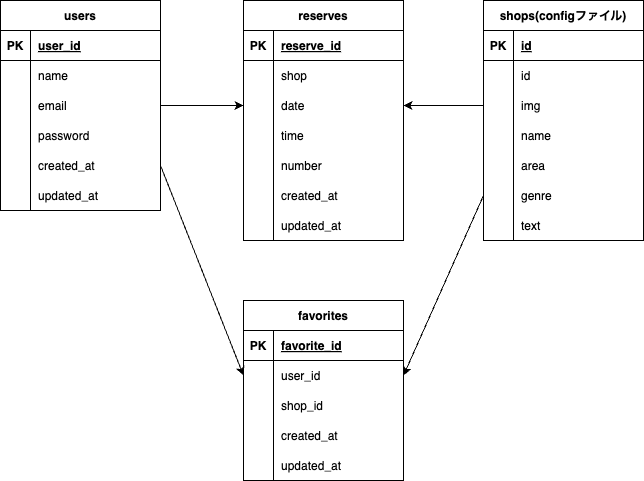

The diagram above was exported from draw.io. Its source (the exported page's mxGraphModel, read from the mxfile embedded in the PNG):
<mxGraphModel dx="525" dy="268" grid="1" gridSize="10" guides="1" tooltips="1" connect="1" arrows="1" fold="1" page="1" pageScale="1" pageWidth="827" pageHeight="1169" math="0" shadow="0">
  <root>
    <mxCell id="0" />
    <mxCell id="1" parent="0" />
    <mxCell id="2" value="users" style="shape=table;startSize=30;container=1;collapsible=1;childLayout=tableLayout;fixedRows=1;rowLines=0;fontStyle=1;align=center;resizeLast=1;" parent="1" vertex="1">
      <mxGeometry x="117" y="60" width="160" height="210" as="geometry" />
    </mxCell>
    <mxCell id="3" value="" style="shape=tableRow;horizontal=0;startSize=0;swimlaneHead=0;swimlaneBody=0;fillColor=none;collapsible=0;dropTarget=0;points=[[0,0.5],[1,0.5]];portConstraint=eastwest;top=0;left=0;right=0;bottom=1;" parent="2" vertex="1">
      <mxGeometry y="30" width="160" height="30" as="geometry" />
    </mxCell>
    <mxCell id="4" value="PK" style="shape=partialRectangle;connectable=0;fillColor=none;top=0;left=0;bottom=0;right=0;fontStyle=1;overflow=hidden;" parent="3" vertex="1">
      <mxGeometry width="30" height="30" as="geometry">
        <mxRectangle width="30" height="30" as="alternateBounds" />
      </mxGeometry>
    </mxCell>
    <mxCell id="5" value="user_id" style="shape=partialRectangle;connectable=0;fillColor=none;top=0;left=0;bottom=0;right=0;align=left;spacingLeft=6;fontStyle=5;overflow=hidden;" parent="3" vertex="1">
      <mxGeometry x="30" width="130" height="30" as="geometry">
        <mxRectangle width="130" height="30" as="alternateBounds" />
      </mxGeometry>
    </mxCell>
    <mxCell id="6" value="" style="shape=tableRow;horizontal=0;startSize=0;swimlaneHead=0;swimlaneBody=0;fillColor=none;collapsible=0;dropTarget=0;points=[[0,0.5],[1,0.5]];portConstraint=eastwest;top=0;left=0;right=0;bottom=0;" parent="2" vertex="1">
      <mxGeometry y="60" width="160" height="30" as="geometry" />
    </mxCell>
    <mxCell id="7" value="" style="shape=partialRectangle;connectable=0;fillColor=none;top=0;left=0;bottom=0;right=0;editable=1;overflow=hidden;" parent="6" vertex="1">
      <mxGeometry width="30" height="30" as="geometry">
        <mxRectangle width="30" height="30" as="alternateBounds" />
      </mxGeometry>
    </mxCell>
    <mxCell id="8" value="name" style="shape=partialRectangle;connectable=0;fillColor=none;top=0;left=0;bottom=0;right=0;align=left;spacingLeft=6;overflow=hidden;" parent="6" vertex="1">
      <mxGeometry x="30" width="130" height="30" as="geometry">
        <mxRectangle width="130" height="30" as="alternateBounds" />
      </mxGeometry>
    </mxCell>
    <mxCell id="9" value="" style="shape=tableRow;horizontal=0;startSize=0;swimlaneHead=0;swimlaneBody=0;fillColor=none;collapsible=0;dropTarget=0;points=[[0,0.5],[1,0.5]];portConstraint=eastwest;top=0;left=0;right=0;bottom=0;" parent="2" vertex="1">
      <mxGeometry y="90" width="160" height="30" as="geometry" />
    </mxCell>
    <mxCell id="10" value="" style="shape=partialRectangle;connectable=0;fillColor=none;top=0;left=0;bottom=0;right=0;editable=1;overflow=hidden;" parent="9" vertex="1">
      <mxGeometry width="30" height="30" as="geometry">
        <mxRectangle width="30" height="30" as="alternateBounds" />
      </mxGeometry>
    </mxCell>
    <mxCell id="11" value="email" style="shape=partialRectangle;connectable=0;fillColor=none;top=0;left=0;bottom=0;right=0;align=left;spacingLeft=6;overflow=hidden;" parent="9" vertex="1">
      <mxGeometry x="30" width="130" height="30" as="geometry">
        <mxRectangle width="130" height="30" as="alternateBounds" />
      </mxGeometry>
    </mxCell>
    <mxCell id="12" value="" style="shape=tableRow;horizontal=0;startSize=0;swimlaneHead=0;swimlaneBody=0;fillColor=none;collapsible=0;dropTarget=0;points=[[0,0.5],[1,0.5]];portConstraint=eastwest;top=0;left=0;right=0;bottom=0;" parent="2" vertex="1">
      <mxGeometry y="120" width="160" height="30" as="geometry" />
    </mxCell>
    <mxCell id="13" value="" style="shape=partialRectangle;connectable=0;fillColor=none;top=0;left=0;bottom=0;right=0;editable=1;overflow=hidden;" parent="12" vertex="1">
      <mxGeometry width="30" height="30" as="geometry">
        <mxRectangle width="30" height="30" as="alternateBounds" />
      </mxGeometry>
    </mxCell>
    <mxCell id="14" value="password" style="shape=partialRectangle;connectable=0;fillColor=none;top=0;left=0;bottom=0;right=0;align=left;spacingLeft=6;overflow=hidden;" parent="12" vertex="1">
      <mxGeometry x="30" width="130" height="30" as="geometry">
        <mxRectangle width="130" height="30" as="alternateBounds" />
      </mxGeometry>
    </mxCell>
    <mxCell id="18" value="" style="shape=tableRow;horizontal=0;startSize=0;swimlaneHead=0;swimlaneBody=0;fillColor=none;collapsible=0;dropTarget=0;points=[[0,0.5],[1,0.5]];portConstraint=eastwest;top=0;left=0;right=0;bottom=0;" parent="2" vertex="1">
      <mxGeometry y="150" width="160" height="30" as="geometry" />
    </mxCell>
    <mxCell id="19" value="" style="shape=partialRectangle;connectable=0;fillColor=none;top=0;left=0;bottom=0;right=0;editable=1;overflow=hidden;" parent="18" vertex="1">
      <mxGeometry width="30" height="30" as="geometry">
        <mxRectangle width="30" height="30" as="alternateBounds" />
      </mxGeometry>
    </mxCell>
    <mxCell id="20" value="created_at" style="shape=partialRectangle;connectable=0;fillColor=none;top=0;left=0;bottom=0;right=0;align=left;spacingLeft=6;overflow=hidden;" parent="18" vertex="1">
      <mxGeometry x="30" width="130" height="30" as="geometry">
        <mxRectangle width="130" height="30" as="alternateBounds" />
      </mxGeometry>
    </mxCell>
    <mxCell id="15" value="" style="shape=tableRow;horizontal=0;startSize=0;swimlaneHead=0;swimlaneBody=0;fillColor=none;collapsible=0;dropTarget=0;points=[[0,0.5],[1,0.5]];portConstraint=eastwest;top=0;left=0;right=0;bottom=0;" parent="2" vertex="1">
      <mxGeometry y="180" width="160" height="30" as="geometry" />
    </mxCell>
    <mxCell id="16" value="" style="shape=partialRectangle;connectable=0;fillColor=none;top=0;left=0;bottom=0;right=0;editable=1;overflow=hidden;" parent="15" vertex="1">
      <mxGeometry width="30" height="30" as="geometry">
        <mxRectangle width="30" height="30" as="alternateBounds" />
      </mxGeometry>
    </mxCell>
    <mxCell id="17" value="updated_at" style="shape=partialRectangle;connectable=0;fillColor=none;top=0;left=0;bottom=0;right=0;align=left;spacingLeft=6;overflow=hidden;" parent="15" vertex="1">
      <mxGeometry x="30" width="130" height="30" as="geometry">
        <mxRectangle width="130" height="30" as="alternateBounds" />
      </mxGeometry>
    </mxCell>
    <mxCell id="21" value="reserves" style="shape=table;startSize=30;container=1;collapsible=1;childLayout=tableLayout;fixedRows=1;rowLines=0;fontStyle=1;align=center;resizeLast=1;" parent="1" vertex="1">
      <mxGeometry x="360" y="60" width="160" height="240" as="geometry" />
    </mxCell>
    <mxCell id="22" value="" style="shape=tableRow;horizontal=0;startSize=0;swimlaneHead=0;swimlaneBody=0;fillColor=none;collapsible=0;dropTarget=0;points=[[0,0.5],[1,0.5]];portConstraint=eastwest;top=0;left=0;right=0;bottom=1;" parent="21" vertex="1">
      <mxGeometry y="30" width="160" height="30" as="geometry" />
    </mxCell>
    <mxCell id="23" value="PK" style="shape=partialRectangle;connectable=0;fillColor=none;top=0;left=0;bottom=0;right=0;fontStyle=1;overflow=hidden;" parent="22" vertex="1">
      <mxGeometry width="30" height="30" as="geometry">
        <mxRectangle width="30" height="30" as="alternateBounds" />
      </mxGeometry>
    </mxCell>
    <mxCell id="24" value="reserve_id" style="shape=partialRectangle;connectable=0;fillColor=none;top=0;left=0;bottom=0;right=0;align=left;spacingLeft=6;fontStyle=5;overflow=hidden;" parent="22" vertex="1">
      <mxGeometry x="30" width="130" height="30" as="geometry">
        <mxRectangle width="130" height="30" as="alternateBounds" />
      </mxGeometry>
    </mxCell>
    <mxCell id="40" value="" style="shape=tableRow;horizontal=0;startSize=0;swimlaneHead=0;swimlaneBody=0;fillColor=none;collapsible=0;dropTarget=0;points=[[0,0.5],[1,0.5]];portConstraint=eastwest;top=0;left=0;right=0;bottom=0;" parent="21" vertex="1">
      <mxGeometry y="60" width="160" height="30" as="geometry" />
    </mxCell>
    <mxCell id="41" value="" style="shape=partialRectangle;connectable=0;fillColor=none;top=0;left=0;bottom=0;right=0;editable=1;overflow=hidden;" parent="40" vertex="1">
      <mxGeometry width="30" height="30" as="geometry">
        <mxRectangle width="30" height="30" as="alternateBounds" />
      </mxGeometry>
    </mxCell>
    <mxCell id="42" value="shop" style="shape=partialRectangle;connectable=0;fillColor=none;top=0;left=0;bottom=0;right=0;align=left;spacingLeft=6;overflow=hidden;" parent="40" vertex="1">
      <mxGeometry x="30" width="130" height="30" as="geometry">
        <mxRectangle width="130" height="30" as="alternateBounds" />
      </mxGeometry>
    </mxCell>
    <mxCell id="25" value="" style="shape=tableRow;horizontal=0;startSize=0;swimlaneHead=0;swimlaneBody=0;fillColor=none;collapsible=0;dropTarget=0;points=[[0,0.5],[1,0.5]];portConstraint=eastwest;top=0;left=0;right=0;bottom=0;" parent="21" vertex="1">
      <mxGeometry y="90" width="160" height="30" as="geometry" />
    </mxCell>
    <mxCell id="26" value="" style="shape=partialRectangle;connectable=0;fillColor=none;top=0;left=0;bottom=0;right=0;editable=1;overflow=hidden;" parent="25" vertex="1">
      <mxGeometry width="30" height="30" as="geometry">
        <mxRectangle width="30" height="30" as="alternateBounds" />
      </mxGeometry>
    </mxCell>
    <mxCell id="27" value="date" style="shape=partialRectangle;connectable=0;fillColor=none;top=0;left=0;bottom=0;right=0;align=left;spacingLeft=6;overflow=hidden;" parent="25" vertex="1">
      <mxGeometry x="30" width="130" height="30" as="geometry">
        <mxRectangle width="130" height="30" as="alternateBounds" />
      </mxGeometry>
    </mxCell>
    <mxCell id="28" value="" style="shape=tableRow;horizontal=0;startSize=0;swimlaneHead=0;swimlaneBody=0;fillColor=none;collapsible=0;dropTarget=0;points=[[0,0.5],[1,0.5]];portConstraint=eastwest;top=0;left=0;right=0;bottom=0;" parent="21" vertex="1">
      <mxGeometry y="120" width="160" height="30" as="geometry" />
    </mxCell>
    <mxCell id="29" value="" style="shape=partialRectangle;connectable=0;fillColor=none;top=0;left=0;bottom=0;right=0;editable=1;overflow=hidden;" parent="28" vertex="1">
      <mxGeometry width="30" height="30" as="geometry">
        <mxRectangle width="30" height="30" as="alternateBounds" />
      </mxGeometry>
    </mxCell>
    <mxCell id="30" value="time" style="shape=partialRectangle;connectable=0;fillColor=none;top=0;left=0;bottom=0;right=0;align=left;spacingLeft=6;overflow=hidden;" parent="28" vertex="1">
      <mxGeometry x="30" width="130" height="30" as="geometry">
        <mxRectangle width="130" height="30" as="alternateBounds" />
      </mxGeometry>
    </mxCell>
    <mxCell id="31" value="" style="shape=tableRow;horizontal=0;startSize=0;swimlaneHead=0;swimlaneBody=0;fillColor=none;collapsible=0;dropTarget=0;points=[[0,0.5],[1,0.5]];portConstraint=eastwest;top=0;left=0;right=0;bottom=0;" parent="21" vertex="1">
      <mxGeometry y="150" width="160" height="30" as="geometry" />
    </mxCell>
    <mxCell id="32" value="" style="shape=partialRectangle;connectable=0;fillColor=none;top=0;left=0;bottom=0;right=0;editable=1;overflow=hidden;" parent="31" vertex="1">
      <mxGeometry width="30" height="30" as="geometry">
        <mxRectangle width="30" height="30" as="alternateBounds" />
      </mxGeometry>
    </mxCell>
    <mxCell id="33" value="number" style="shape=partialRectangle;connectable=0;fillColor=none;top=0;left=0;bottom=0;right=0;align=left;spacingLeft=6;overflow=hidden;" parent="31" vertex="1">
      <mxGeometry x="30" width="130" height="30" as="geometry">
        <mxRectangle width="130" height="30" as="alternateBounds" />
      </mxGeometry>
    </mxCell>
    <mxCell id="37" value="" style="shape=tableRow;horizontal=0;startSize=0;swimlaneHead=0;swimlaneBody=0;fillColor=none;collapsible=0;dropTarget=0;points=[[0,0.5],[1,0.5]];portConstraint=eastwest;top=0;left=0;right=0;bottom=0;" parent="21" vertex="1">
      <mxGeometry y="180" width="160" height="30" as="geometry" />
    </mxCell>
    <mxCell id="38" value="" style="shape=partialRectangle;connectable=0;fillColor=none;top=0;left=0;bottom=0;right=0;editable=1;overflow=hidden;" parent="37" vertex="1">
      <mxGeometry width="30" height="30" as="geometry">
        <mxRectangle width="30" height="30" as="alternateBounds" />
      </mxGeometry>
    </mxCell>
    <mxCell id="39" value="created_at" style="shape=partialRectangle;connectable=0;fillColor=none;top=0;left=0;bottom=0;right=0;align=left;spacingLeft=6;overflow=hidden;" parent="37" vertex="1">
      <mxGeometry x="30" width="130" height="30" as="geometry">
        <mxRectangle width="130" height="30" as="alternateBounds" />
      </mxGeometry>
    </mxCell>
    <mxCell id="34" value="" style="shape=tableRow;horizontal=0;startSize=0;swimlaneHead=0;swimlaneBody=0;fillColor=none;collapsible=0;dropTarget=0;points=[[0,0.5],[1,0.5]];portConstraint=eastwest;top=0;left=0;right=0;bottom=0;" parent="21" vertex="1">
      <mxGeometry y="210" width="160" height="30" as="geometry" />
    </mxCell>
    <mxCell id="35" value="" style="shape=partialRectangle;connectable=0;fillColor=none;top=0;left=0;bottom=0;right=0;editable=1;overflow=hidden;" parent="34" vertex="1">
      <mxGeometry width="30" height="30" as="geometry">
        <mxRectangle width="30" height="30" as="alternateBounds" />
      </mxGeometry>
    </mxCell>
    <mxCell id="36" value="updated_at" style="shape=partialRectangle;connectable=0;fillColor=none;top=0;left=0;bottom=0;right=0;align=left;spacingLeft=6;overflow=hidden;" parent="34" vertex="1">
      <mxGeometry x="30" width="130" height="30" as="geometry">
        <mxRectangle width="130" height="30" as="alternateBounds" />
      </mxGeometry>
    </mxCell>
    <mxCell id="43" value="favorites" style="shape=table;startSize=30;container=1;collapsible=1;childLayout=tableLayout;fixedRows=1;rowLines=0;fontStyle=1;align=center;resizeLast=1;" parent="1" vertex="1">
      <mxGeometry x="360" y="360" width="160" height="180" as="geometry" />
    </mxCell>
    <mxCell id="44" value="" style="shape=tableRow;horizontal=0;startSize=0;swimlaneHead=0;swimlaneBody=0;fillColor=none;collapsible=0;dropTarget=0;points=[[0,0.5],[1,0.5]];portConstraint=eastwest;top=0;left=0;right=0;bottom=1;" parent="43" vertex="1">
      <mxGeometry y="30" width="160" height="30" as="geometry" />
    </mxCell>
    <mxCell id="45" value="PK" style="shape=partialRectangle;connectable=0;fillColor=none;top=0;left=0;bottom=0;right=0;fontStyle=1;overflow=hidden;" parent="44" vertex="1">
      <mxGeometry width="30" height="30" as="geometry">
        <mxRectangle width="30" height="30" as="alternateBounds" />
      </mxGeometry>
    </mxCell>
    <mxCell id="46" value="favorite_id" style="shape=partialRectangle;connectable=0;fillColor=none;top=0;left=0;bottom=0;right=0;align=left;spacingLeft=6;fontStyle=5;overflow=hidden;" parent="44" vertex="1">
      <mxGeometry x="30" width="130" height="30" as="geometry">
        <mxRectangle width="130" height="30" as="alternateBounds" />
      </mxGeometry>
    </mxCell>
    <mxCell id="47" value="" style="shape=tableRow;horizontal=0;startSize=0;swimlaneHead=0;swimlaneBody=0;fillColor=none;collapsible=0;dropTarget=0;points=[[0,0.5],[1,0.5]];portConstraint=eastwest;top=0;left=0;right=0;bottom=0;" parent="43" vertex="1">
      <mxGeometry y="60" width="160" height="30" as="geometry" />
    </mxCell>
    <mxCell id="48" value="" style="shape=partialRectangle;connectable=0;fillColor=none;top=0;left=0;bottom=0;right=0;editable=1;overflow=hidden;" parent="47" vertex="1">
      <mxGeometry width="30" height="30" as="geometry">
        <mxRectangle width="30" height="30" as="alternateBounds" />
      </mxGeometry>
    </mxCell>
    <mxCell id="49" value="user_id" style="shape=partialRectangle;connectable=0;fillColor=none;top=0;left=0;bottom=0;right=0;align=left;spacingLeft=6;overflow=hidden;" parent="47" vertex="1">
      <mxGeometry x="30" width="130" height="30" as="geometry">
        <mxRectangle width="130" height="30" as="alternateBounds" />
      </mxGeometry>
    </mxCell>
    <mxCell id="50" value="" style="shape=tableRow;horizontal=0;startSize=0;swimlaneHead=0;swimlaneBody=0;fillColor=none;collapsible=0;dropTarget=0;points=[[0,0.5],[1,0.5]];portConstraint=eastwest;top=0;left=0;right=0;bottom=0;" parent="43" vertex="1">
      <mxGeometry y="90" width="160" height="30" as="geometry" />
    </mxCell>
    <mxCell id="51" value="" style="shape=partialRectangle;connectable=0;fillColor=none;top=0;left=0;bottom=0;right=0;editable=1;overflow=hidden;" parent="50" vertex="1">
      <mxGeometry width="30" height="30" as="geometry">
        <mxRectangle width="30" height="30" as="alternateBounds" />
      </mxGeometry>
    </mxCell>
    <mxCell id="52" value="shop_id" style="shape=partialRectangle;connectable=0;fillColor=none;top=0;left=0;bottom=0;right=0;align=left;spacingLeft=6;overflow=hidden;" parent="50" vertex="1">
      <mxGeometry x="30" width="130" height="30" as="geometry">
        <mxRectangle width="130" height="30" as="alternateBounds" />
      </mxGeometry>
    </mxCell>
    <mxCell id="53" value="" style="shape=tableRow;horizontal=0;startSize=0;swimlaneHead=0;swimlaneBody=0;fillColor=none;collapsible=0;dropTarget=0;points=[[0,0.5],[1,0.5]];portConstraint=eastwest;top=0;left=0;right=0;bottom=0;" parent="43" vertex="1">
      <mxGeometry y="120" width="160" height="30" as="geometry" />
    </mxCell>
    <mxCell id="54" value="" style="shape=partialRectangle;connectable=0;fillColor=none;top=0;left=0;bottom=0;right=0;editable=1;overflow=hidden;" parent="53" vertex="1">
      <mxGeometry width="30" height="30" as="geometry">
        <mxRectangle width="30" height="30" as="alternateBounds" />
      </mxGeometry>
    </mxCell>
    <mxCell id="55" value="created_at" style="shape=partialRectangle;connectable=0;fillColor=none;top=0;left=0;bottom=0;right=0;align=left;spacingLeft=6;overflow=hidden;" parent="53" vertex="1">
      <mxGeometry x="30" width="130" height="30" as="geometry">
        <mxRectangle width="130" height="30" as="alternateBounds" />
      </mxGeometry>
    </mxCell>
    <mxCell id="84" value="" style="shape=tableRow;horizontal=0;startSize=0;swimlaneHead=0;swimlaneBody=0;fillColor=none;collapsible=0;dropTarget=0;points=[[0,0.5],[1,0.5]];portConstraint=eastwest;top=0;left=0;right=0;bottom=0;" vertex="1" parent="43">
      <mxGeometry y="150" width="160" height="30" as="geometry" />
    </mxCell>
    <mxCell id="85" value="" style="shape=partialRectangle;connectable=0;fillColor=none;top=0;left=0;bottom=0;right=0;editable=1;overflow=hidden;" vertex="1" parent="84">
      <mxGeometry width="30" height="30" as="geometry">
        <mxRectangle width="30" height="30" as="alternateBounds" />
      </mxGeometry>
    </mxCell>
    <mxCell id="86" value="updated_at" style="shape=partialRectangle;connectable=0;fillColor=none;top=0;left=0;bottom=0;right=0;align=left;spacingLeft=6;overflow=hidden;" vertex="1" parent="84">
      <mxGeometry x="30" width="130" height="30" as="geometry">
        <mxRectangle width="130" height="30" as="alternateBounds" />
      </mxGeometry>
    </mxCell>
    <mxCell id="56" value="shops(configファイル)" style="shape=table;startSize=30;container=1;collapsible=1;childLayout=tableLayout;fixedRows=1;rowLines=0;fontStyle=1;align=center;resizeLast=1;" parent="1" vertex="1">
      <mxGeometry x="600" y="60" width="160" height="240" as="geometry" />
    </mxCell>
    <mxCell id="57" value="" style="shape=tableRow;horizontal=0;startSize=0;swimlaneHead=0;swimlaneBody=0;fillColor=none;collapsible=0;dropTarget=0;points=[[0,0.5],[1,0.5]];portConstraint=eastwest;top=0;left=0;right=0;bottom=1;" parent="56" vertex="1">
      <mxGeometry y="30" width="160" height="30" as="geometry" />
    </mxCell>
    <mxCell id="58" value="PK" style="shape=partialRectangle;connectable=0;fillColor=none;top=0;left=0;bottom=0;right=0;fontStyle=1;overflow=hidden;" parent="57" vertex="1">
      <mxGeometry width="30" height="30" as="geometry">
        <mxRectangle width="30" height="30" as="alternateBounds" />
      </mxGeometry>
    </mxCell>
    <mxCell id="59" value="id" style="shape=partialRectangle;connectable=0;fillColor=none;top=0;left=0;bottom=0;right=0;align=left;spacingLeft=6;fontStyle=5;overflow=hidden;" parent="57" vertex="1">
      <mxGeometry x="30" width="130" height="30" as="geometry">
        <mxRectangle width="130" height="30" as="alternateBounds" />
      </mxGeometry>
    </mxCell>
    <mxCell id="60" value="" style="shape=tableRow;horizontal=0;startSize=0;swimlaneHead=0;swimlaneBody=0;fillColor=none;collapsible=0;dropTarget=0;points=[[0,0.5],[1,0.5]];portConstraint=eastwest;top=0;left=0;right=0;bottom=0;" parent="56" vertex="1">
      <mxGeometry y="60" width="160" height="30" as="geometry" />
    </mxCell>
    <mxCell id="61" value="" style="shape=partialRectangle;connectable=0;fillColor=none;top=0;left=0;bottom=0;right=0;editable=1;overflow=hidden;" parent="60" vertex="1">
      <mxGeometry width="30" height="30" as="geometry">
        <mxRectangle width="30" height="30" as="alternateBounds" />
      </mxGeometry>
    </mxCell>
    <mxCell id="62" value="id" style="shape=partialRectangle;connectable=0;fillColor=none;top=0;left=0;bottom=0;right=0;align=left;spacingLeft=6;overflow=hidden;" parent="60" vertex="1">
      <mxGeometry x="30" width="130" height="30" as="geometry">
        <mxRectangle width="130" height="30" as="alternateBounds" />
      </mxGeometry>
    </mxCell>
    <mxCell id="63" value="" style="shape=tableRow;horizontal=0;startSize=0;swimlaneHead=0;swimlaneBody=0;fillColor=none;collapsible=0;dropTarget=0;points=[[0,0.5],[1,0.5]];portConstraint=eastwest;top=0;left=0;right=0;bottom=0;" parent="56" vertex="1">
      <mxGeometry y="90" width="160" height="30" as="geometry" />
    </mxCell>
    <mxCell id="64" value="" style="shape=partialRectangle;connectable=0;fillColor=none;top=0;left=0;bottom=0;right=0;editable=1;overflow=hidden;" parent="63" vertex="1">
      <mxGeometry width="30" height="30" as="geometry">
        <mxRectangle width="30" height="30" as="alternateBounds" />
      </mxGeometry>
    </mxCell>
    <mxCell id="65" value="img" style="shape=partialRectangle;connectable=0;fillColor=none;top=0;left=0;bottom=0;right=0;align=left;spacingLeft=6;overflow=hidden;" parent="63" vertex="1">
      <mxGeometry x="30" width="130" height="30" as="geometry">
        <mxRectangle width="130" height="30" as="alternateBounds" />
      </mxGeometry>
    </mxCell>
    <mxCell id="66" value="" style="shape=tableRow;horizontal=0;startSize=0;swimlaneHead=0;swimlaneBody=0;fillColor=none;collapsible=0;dropTarget=0;points=[[0,0.5],[1,0.5]];portConstraint=eastwest;top=0;left=0;right=0;bottom=0;" parent="56" vertex="1">
      <mxGeometry y="120" width="160" height="30" as="geometry" />
    </mxCell>
    <mxCell id="67" value="" style="shape=partialRectangle;connectable=0;fillColor=none;top=0;left=0;bottom=0;right=0;editable=1;overflow=hidden;" parent="66" vertex="1">
      <mxGeometry width="30" height="30" as="geometry">
        <mxRectangle width="30" height="30" as="alternateBounds" />
      </mxGeometry>
    </mxCell>
    <mxCell id="68" value="name" style="shape=partialRectangle;connectable=0;fillColor=none;top=0;left=0;bottom=0;right=0;align=left;spacingLeft=6;overflow=hidden;" parent="66" vertex="1">
      <mxGeometry x="30" width="130" height="30" as="geometry">
        <mxRectangle width="130" height="30" as="alternateBounds" />
      </mxGeometry>
    </mxCell>
    <mxCell id="70" value="" style="shape=tableRow;horizontal=0;startSize=0;swimlaneHead=0;swimlaneBody=0;fillColor=none;collapsible=0;dropTarget=0;points=[[0,0.5],[1,0.5]];portConstraint=eastwest;top=0;left=0;right=0;bottom=0;" parent="56" vertex="1">
      <mxGeometry y="150" width="160" height="30" as="geometry" />
    </mxCell>
    <mxCell id="71" value="" style="shape=partialRectangle;connectable=0;fillColor=none;top=0;left=0;bottom=0;right=0;editable=1;overflow=hidden;" parent="70" vertex="1">
      <mxGeometry width="30" height="30" as="geometry">
        <mxRectangle width="30" height="30" as="alternateBounds" />
      </mxGeometry>
    </mxCell>
    <mxCell id="72" value="area" style="shape=partialRectangle;connectable=0;fillColor=none;top=0;left=0;bottom=0;right=0;align=left;spacingLeft=6;overflow=hidden;" parent="70" vertex="1">
      <mxGeometry x="30" width="130" height="30" as="geometry">
        <mxRectangle width="130" height="30" as="alternateBounds" />
      </mxGeometry>
    </mxCell>
    <mxCell id="74" value="" style="shape=tableRow;horizontal=0;startSize=0;swimlaneHead=0;swimlaneBody=0;fillColor=none;collapsible=0;dropTarget=0;points=[[0,0.5],[1,0.5]];portConstraint=eastwest;top=0;left=0;right=0;bottom=0;" parent="56" vertex="1">
      <mxGeometry y="180" width="160" height="30" as="geometry" />
    </mxCell>
    <mxCell id="75" value="" style="shape=partialRectangle;connectable=0;fillColor=none;top=0;left=0;bottom=0;right=0;editable=1;overflow=hidden;" parent="74" vertex="1">
      <mxGeometry width="30" height="30" as="geometry">
        <mxRectangle width="30" height="30" as="alternateBounds" />
      </mxGeometry>
    </mxCell>
    <mxCell id="76" value="genre" style="shape=partialRectangle;connectable=0;fillColor=none;top=0;left=0;bottom=0;right=0;align=left;spacingLeft=6;overflow=hidden;" parent="74" vertex="1">
      <mxGeometry x="30" width="130" height="30" as="geometry">
        <mxRectangle width="130" height="30" as="alternateBounds" />
      </mxGeometry>
    </mxCell>
    <mxCell id="77" value="" style="shape=tableRow;horizontal=0;startSize=0;swimlaneHead=0;swimlaneBody=0;fillColor=none;collapsible=0;dropTarget=0;points=[[0,0.5],[1,0.5]];portConstraint=eastwest;top=0;left=0;right=0;bottom=0;" parent="56" vertex="1">
      <mxGeometry y="210" width="160" height="30" as="geometry" />
    </mxCell>
    <mxCell id="78" value="" style="shape=partialRectangle;connectable=0;fillColor=none;top=0;left=0;bottom=0;right=0;editable=1;overflow=hidden;" parent="77" vertex="1">
      <mxGeometry width="30" height="30" as="geometry">
        <mxRectangle width="30" height="30" as="alternateBounds" />
      </mxGeometry>
    </mxCell>
    <mxCell id="79" value="text" style="shape=partialRectangle;connectable=0;fillColor=none;top=0;left=0;bottom=0;right=0;align=left;spacingLeft=6;overflow=hidden;" parent="77" vertex="1">
      <mxGeometry x="30" width="130" height="30" as="geometry">
        <mxRectangle width="130" height="30" as="alternateBounds" />
      </mxGeometry>
    </mxCell>
    <mxCell id="80" style="edgeStyle=none;html=1;exitX=1;exitY=0.5;exitDx=0;exitDy=0;" parent="1" source="9" target="25" edge="1">
      <mxGeometry relative="1" as="geometry" />
    </mxCell>
    <mxCell id="81" style="edgeStyle=none;html=1;exitX=0;exitY=0.5;exitDx=0;exitDy=0;entryX=1;entryY=0.5;entryDx=0;entryDy=0;" parent="1" source="63" target="25" edge="1">
      <mxGeometry relative="1" as="geometry" />
    </mxCell>
    <mxCell id="82" style="edgeStyle=none;html=1;exitX=0;exitY=0.5;exitDx=0;exitDy=0;entryX=1;entryY=0.5;entryDx=0;entryDy=0;" parent="1" source="74" target="47" edge="1">
      <mxGeometry relative="1" as="geometry" />
    </mxCell>
    <mxCell id="83" style="edgeStyle=none;html=1;exitX=1;exitY=0.5;exitDx=0;exitDy=0;entryX=0;entryY=0.5;entryDx=0;entryDy=0;" parent="1" source="18" target="47" edge="1">
      <mxGeometry relative="1" as="geometry" />
    </mxCell>
  </root>
</mxGraphModel>